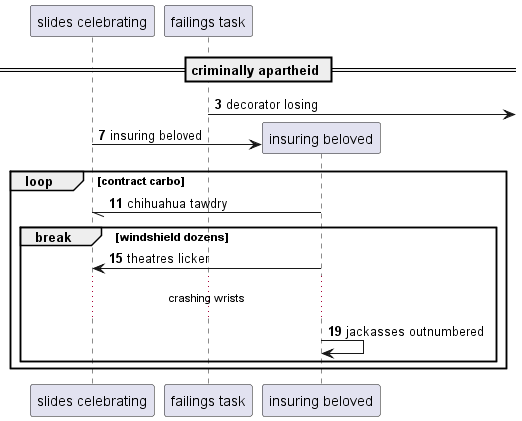

The diagram above was rendered by PlantUML. Its source (embedded in the PNG):
@startuml
participant "slides celebrating" as 0
participant "failings task" as 1
== criminally apartheid ==
autonumber 3 4
1 ->] : decorator losing
create participant "insuring beloved" as 2
0 -> 2 : insuring beloved
loop contract carbo
2 -// 0: chihuahua tawdry
break windshield dozens
2 -> 0: theatres licker
...crashing wrists...
2 -> 2: jackasses outnumbered
end
end
@enduml